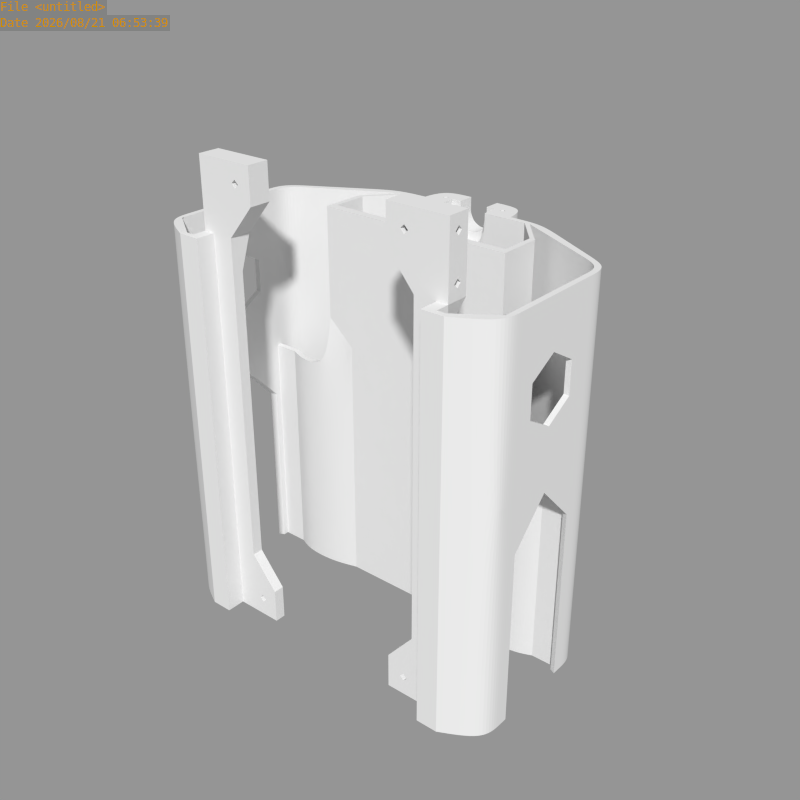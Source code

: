 # Source: S.001.01.blend  (saved by Blender 2.65.8; exported with 4.5.12 LTS)
import bpy
from mathutils import Matrix  # noqa: F401  (used for matrix-valued properties, if any)

bpy.ops.wm.read_factory_settings(use_empty=True)
scene = bpy.context.scene
scene.name = 'Scene'

# ---- collections
col_collection_1 = bpy.data.collections.new('Collection 1'); scene.collection.children.link(col_collection_1)

# ---- meshes
me_carcass = bpy.data.meshes.new('carcass')
me_carcass.from_pydata([(-67.0, 26.5, 127.0), (-67.0, 36.89, 121.0), (-67.0, 36.89, 109.0), (-67.0, 26.5, 103.0), (-67.0, 16.11, 109.0), (-67.0, 16.11, 121.0), (-65.0, 26.5, 127.0), (-65.0, 36.89, 121.0), (-65.0, 36.89, 109.0), (-65.0, 26.5, 103.0), (-65.0, 16.11, 109.0), (-65.0, 16.11, 121.0), (-67.0, 53.0, 15.0), (-67.0, 44.0, 15.0), (-67.0, 41.0, 15.0), (-57.8, 58.2, 15.0), (-65.0, 52.0, 15.0), (-65.0, 44.0, 15.0), (-65.0, 42.0, 15.0), (-27.0, 74.0, -3.346e-05), (-30.0, 74.0, -2.159e-05), (-27.0, 44.0, 15.0), (-27.0, 47.0, 15.0), (-62.0, 47.0, 15.0), (-60.0, 47.0, 15.0), (-62.0, 49.0, 15.0), (-60.0, 49.0, 15.0), (-56.0, 44.0, 15.0), (-56.0, 52.0, 15.0), (-56.0, 46.0, 15.0), (-56.0, 57.0, 15.0), (-30.0, 74.0, 15.0), (-27.0, 74.0, 15.0), (1.245e-05, 74.0, 15.0), (-9.0, 78.0, 140.5), (-5.5, 78.0, 145.0), (-8.8, 78.0, 138.7), (-8.3, 78.0, 137.1), (-7.5, 78.0, 135.5), (-6.4, 78.0, 134.1), (-5.0, 78.0, 133.0), (-3.4, 78.0, 132.2), (-1.8, 78.0, 131.7), (4.113e-05, 78.0, 131.5), (8.352e-06, 47.0, 15.0), (-24.5, 47.0, 15.0), (-24.5, 72.0, 15.0), (3.442e-05, 47.0, 95.0), (-25.0, 47.0, 95.0), (-25.0, 72.0, 95.0), (3.172e-05, 72.0, 95.0), (-13.0, 72.0, 95.0), (3.768e-05, 47.0, 105.0), (-35.0, 47.0, 105.0), (-25.0, 72.0, 145.0), (-35.0, 60.0, 105.0), (-13.0, 72.0, 145.0), (4.308e-05, 47.0, 145.0), (-35.0, 47.0, 145.0), (-35.0, 60.0, 145.0), (4.361e-05, 72.0, 131.5), (-1.8, 72.0, 131.7), (-3.4, 72.0, 132.2), (-5.0, 72.0, 133.0), (-6.4, 72.0, 134.1), (-7.5, 72.0, 135.5), (-8.3, 72.0, 137.1), (-8.8, 72.0, 138.7), (-9.0, 72.0, 140.5), (-9.0, 72.0, 145.0), (-67.0, 53.0, 85.0), (-67.0, 44.0, 85.0), (-67.0, 9.0, 85.0), (-67.0, 9.0, 25.0), (-67.0, 5.113e-05, 85.0), (-67.0, 1.513e-05, 25.0), (-67.0, 12.0, 65.0), (-67.0, 41.0, 65.0), (-67.0, 12.0, 25.0), (-67.0, 53.0, 145.0), (-67.0, 44.0, 145.0), (-67.0, 9.0, 145.0), (-67.0, 8.522e-05, 145.0), (-45.0, -7.0, 145.0), (-30.0, 74.0, 145.0), (-30.0, 74.0, 85.0), (2.763e-05, 74.0, 85.0), (-49.0, 8.0, 170.0), (-49.0, 9.768e-05, 170.0), (-49.0, 9.067e-05, 157.0), (-49.0, 8.0, 157.0), (-45.0, 4.0, 25.0), (-49.0, 8.0, 145.0), (-49.0, 8.347e-05, 145.0), (-45.0, 1.278e-05, 25.0), (-53.0, -7.0, 145.0), (-53.0, -7.0, 25.0), (-17.0, 74.0, 85.0), (-67.0, 26.5, 80.0), (-67.0, 26.5, 85.0), (4.799e-05, 84.0, 135.0), (4.227e-05, 78.0, 135.0), (-1.1, 78.0, 135.1), (-2.1, 78.0, 135.5), (-3.0, 78.0, 136.0), (-3.9, 78.0, 136.6), (-4.5, 78.0, 137.5), (-5.0, 78.0, 138.4), (-5.4, 78.0, 139.4), (-5.5, 78.0, 140.5), (-9.0, 78.0, 145.0), (-1.1, 84.0, 135.1), (-2.1, 84.0, 135.5), (-3.0, 84.0, 136.0), (-3.9, 84.0, 136.6), (-4.5, 84.0, 137.5), (-5.0, 84.0, 138.4), (-5.4, 84.0, 139.4), (-5.5, 84.0, 140.5), (-5.5, 84.0, 145.0), (-16.0, 84.0, 138.3), (-16.0, 84.0, 145.0), (4.492e-05, 84.0, 125.6), (-3.091, 84.0, 125.8), (-6.076, 84.0, 126.5), (-8.847, 84.0, 127.6), (-11.19, 84.0, 129.1), (-13.22, 84.0, 130.9), (-14.71, 84.0, 133.0), (-15.56, 84.0, 135.2), (-18.0, 74.0, 138.3), (-18.0, 74.0, 145.0), (3.795e-05, 74.0, 117.5), (-3.476, 74.0, 117.9), (-6.847, 74.0, 119.1), (-10.01, 74.0, 120.9), (-12.75, 74.0, 123.4), (-14.96, 74.0, 126.4), (-16.64, 74.0, 129.9), (-17.7, 74.0, 133.6), (-57.8, 58.2, 85.0), (-39.2, 68.8, 145.0), (-57.8, 58.2, 145.0), (-39.2, 68.8, 15.0), (-39.2, 68.8, 85.0), (-27.0, 9.498e-05, 170.0), (-27.0, 8.797e-05, 157.0), (-12.0, 76.6, 133.0), (-10.6, 78.0, 133.0), (-13.4, 78.0, 133.0), (-12.0, 79.4, 133.0), (-12.0, 76.6, 145.0), (-10.6, 78.0, 145.0), (-13.4, 78.0, 145.0), (-12.0, 79.4, 145.0), (-49.0, 2.6, 150.0), (-49.0, 4.0, 148.6), (-49.0, 4.0, 151.4), (-49.0, 5.4, 150.0), (-38.0, 5.4, 165.0), (-38.0, 4.0, 166.4), (-38.0, 4.0, 163.6), (-38.0, 2.6, 165.0), (-32.1, 9.233e-05, 163.0), (-33.5, 9.202e-05, 161.6), (-33.5, 9.338e-05, 164.4), (-34.9, 9.308e-05, 163.0), (-49.0, 6.0, 163.0), (-49.0, 6.0, 167.0), (-49.0, 2.0, 163.0), (-49.0, 2.0, 167.0), (-32.1, 7.0, 163.0), (-33.5, 7.0, 161.6), (-33.5, 7.0, 164.4), (-34.9, 7.0, 163.0), (-38.0, 2.6, 150.0), (-38.0, 4.0, 148.6), (-38.0, 4.0, 151.4), (-38.0, 5.4, 150.0), (-49.0, 5.4, 165.0), (-49.0, 4.0, 166.4), (-49.0, 4.0, 163.6), (-49.0, 2.6, 165.0), (-49.0, 2.0, 152.0), (-49.0, 2.0, 148.0), (-49.0, 6.0, 152.0), (-49.0, 6.0, 148.0), (-31.5, 9.106e-05, 161.0), (-35.5, 9.131e-05, 161.0), (-31.5, 9.218e-05, 165.0), (-35.5, 9.435e-05, 165.0), (-27.0, 8.0, 170.0), (-37.0, 8.0, 170.0), (-27.0, 8.0, 157.0), (-37.0, 8.0, 157.0), (-37.0, 8.0, 145.0), (-35.0, 8.848e-05, 157.0), (-37.0, 8.236e-05, 145.0), (-37.0, 4.0, 25.0), (-37.0, 1.227e-05, 25.0), (-49.0, -5.0, 25.0), (-65.0, 52.0, 85.0), (-65.0, 44.0, 85.0), (-65.0, 9.0, 85.0), (-65.0, 11.0, 25.0), (-65.0, 4.0, 145.0), (-65.0, 4.0, 25.0), (-65.0, 11.0, 65.0), (-65.0, 42.0, 65.0), (-65.0, 52.0, 145.0), (-65.0, 44.0, 145.0), (-65.0, 26.5, 81.0), (-65.0, 26.5, 85.0), (-45.0, 5.575e-06, 13.0), (-45.0, -1.431e-06, 2.229e-05), (-27.0, 5.384e-06, 13.0), (-27.0, -3.529e-06, 8.798e-06), (-32.1, 2.537e-06, 7.0), (-33.5, 3.241e-07, 5.6), (-33.5, 3.594e-06, 8.4), (-34.9, 1.38e-06, 7.0), (-32.1, 3.0, 7.0), (-33.5, 3.0, 5.6), (-33.5, 3.0, 8.4), (-34.9, 3.0, 7.0), (-31.5, 1.267e-06, 5.0), (-35.5, 1.522e-06, 5.0), (-31.5, 2.396e-06, 9.0), (-35.5, 2.65e-06, 9.0), (-29.75, 4.0, 3.0), (-36.75, 4.0, 3.0), (-29.75, 4.0, 11.0), (-36.75, 4.0, 11.0), (-27.0, 4.0, 13.0), (-36.0, 4.0, 13.0), (-27.0, 4.0, 9.577e-06), (-45.0, 4.0, 1.544e-05), (-67.0, 9.215e-07, 3.709e-05), (-67.0, 9.0, 3.121e-05), (-45.0, 4.0, 133.0), (-37.0, 4.0, 133.0), (-65.0, 9.0, 145.0), (-65.0, 9.0, 25.0), (-65.0, 7.0, 25.0), (-62.0, 9.0, 25.0), (-62.0, 7.0, 25.0), (-62.0, 7.0, 50.0), (-62.0, 9.0, 50.0), (-65.0, 7.0, 50.0), (-62.0, 4.0, 55.0), (-62.0, 9.0, 55.0), (-65.0, 4.0, 55.0), (-62.0, 4.0, 60.0), (-62.0, 9.0, 60.0), (-65.0, 9.0, 60.0), (-65.0, 4.0, 60.0), (-65.0, 4.0, 50.0), (4.432e-05, 44.0, 145.0), (-37.0, 44.0, 145.0), (-37.0, 60.0, 145.0), (-27.0, 72.0, 95.0), (3.096e-05, 44.0, 104.0), (-37.0, 44.0, 104.0), (-37.0, 60.0, 104.0), (2.803e-05, 44.0, 95.0), (-27.0, 44.0, 95.0), (9.592e-06, 44.0, 15.0), (-27.0, 72.0, 15.0), (5.65e-06, 72.0, 15.0), (-27.0, 72.0, 145.0), (-13.0, 72.0, 15.0), (-52.0, -5.0, 25.0), (-49.0, -5.0, 145.0), (-52.0, -5.0, 145.0), (-36.5, 67.0, 145.0), (-36.5, 67.0, 15.0), (-36.5, 67.0, 85.0), (-55.5, 57.0, 145.0), (-55.5, 57.0, 85.0), (-45.0, -7.0, 25.0), (-30.7, 4.0, 7.0), (-33.5, 4.0, 4.2), (-33.5, 4.0, 9.8), (-36.3, 4.0, 7.0), (-29.75, 8.0, 159.0), (-29.75, 8.0, 167.0), (-30.7, 8.0, 163.0), (-33.5, 8.0, 160.2), (-33.5, 8.0, 165.8), (-36.3, 8.0, 163.0), (-67.0, 53.0, 1.633e-06), (-67.0, 44.0, 7.51e-06), (-67.0, 41.0, 6.926e-06), (-57.8, 58.2, -7.981e-06), (-65.0, 52.0, 7.869e-07), (-65.0, 44.0, 6.859e-06), (-65.0, 42.0, 6.469e-06), (-24.5, 47.0, -1.321e-05), (-27.0, 44.0, -1.315e-05), (-27.0, 47.0, -1.257e-05), (-62.0, 47.0, 2.656e-05), (-60.0, 47.0, 2.584e-05), (-62.0, 49.0, 2.695e-05), (-60.0, 49.0, 2.623e-05), (-56.0, 44.0, 3.926e-06), (-56.0, 52.0, -2.146e-06), (-56.0, 46.0, -3.314e-06), (-56.0, 57.0, -8.802e-06), (7.565e-06, 74.0, -3.9e-05), (3.465e-06, 47.0, -2.137e-05), (-24.5, 72.0, -2.361e-05), (-39.2, 68.8, -1.961e-05), (4.705e-06, 44.0, -2.195e-05), (-27.0, 72.0, -2.296e-05), (8.392e-06, 72.0, -3.939e-05), (-13.0, 72.0, -3.515e-05), (-36.5, 67.0, -1.321e-05), (-45.0, -7.0, 2.856e-05), (-53.0, -7.0, 3.117e-05), (-65.0, 4.0, 2.959e-05), (-51.0, -1.0, 2.405e-05), (-49.0, -1.0, 2.34e-05), (-51.0, 1.0, 2.444e-05), (-49.0, 1.0, 2.379e-05), (-49.0, 1.359e-05, 25.0), (-67.0, 12.0, 3.18e-05), (-65.0, 11.0, 3.095e-05), (-65.0, 9.0, 3.056e-05), (-65.0, 7.0, 3.017e-05), (-62.0, 9.0, 2.958e-05), (-62.0, 7.0, 2.919e-05), (-51.0, -1.0, 10.0), (-49.0, -1.0, 10.0), (-51.0, 1.0, 10.0), (-49.0, 1.0, 10.0), (-27.0, 67.0, 15.0), (-27.0, 67.0, -2.393e-05), (-37.0, 41.0, -1.048e-05), (-49.4, 41.0, 1.191e-06), (-37.0, 43.0, -1.009e-05), (-49.4, 43.0, -6.049e-06), (-37.0, 41.0, 15.0), (-49.4, 41.0, 15.0), (-37.0, 43.0, 15.0), (-49.4, 43.0, 15.0), (-27.0, 47.0, 95.0), (-56.0, 44.0, 85.0), (-56.0, 46.0, 85.0), (-37.0, 41.0, 85.0), (-49.4, 41.0, 85.0), (-37.0, 43.0, 85.0), (-49.4, 43.0, 85.0), (-24.5, 54.0, 20.0), (-24.5, 65.0, 20.0), (-25.0, 54.0, 70.0), (-25.0, 65.0, 70.0), (-27.0, 54.0, 20.0), (-27.0, 65.0, 70.0), (-27.0, 65.0, 20.0), (-27.0, 54.0, 70.0), (-25.0, 59.5, 76.0), (-27.0, 59.5, 76.0), (-27.0, 63.0, 22.0), (-27.0, 56.0, 22.0), (-24.5, 63.0, 22.0), (-24.5, 56.0, 22.0), (-19.0, 63.0, 62.0), (-19.0, 56.0, 62.0), (-17.0, 63.0, 62.0), (-17.0, 56.0, 62.0), (-22.0, 63.0, 71.0), (-22.0, 56.0, 71.0), (-20.0, 63.0, 71.0), (-20.0, 56.0, 71.0), (-27.0, 63.0, 42.0), (-24.5, 63.0, 42.0), (-27.0, 56.0, 42.0), (-24.5, 56.0, 42.0), (-65.0, 46.0, 15.0), (-65.0, 46.0, 85.0), (-37.0, 46.0, 145.0), (-37.0, 46.0, 104.0), (-45.0, 8.322e-05, 145.0), (-18.0, 76.0, 138.3), (-18.0, 76.0, 145.0)], [], [(10, 9, 3, 4), (9, 8, 2, 3), (5, 0, 6, 11), (8, 7, 1, 2), (11, 10, 4, 5), (7, 6, 0, 1), (143, 31, 20, 311), (315, 314, 268, 270), (28, 30, 16), (19, 20, 31, 32), (44, 45, 48, 47), (48, 360, 354), (47, 48, 53, 52), (35, 109, 118, 119), (59, 58, 53, 55), (56, 54, 49, 51), (52, 53, 58, 57), (54, 59, 55, 49), (34, 68, 67, 36), (99, 71, 77, 98), (75, 74, 72, 73), (78, 73, 72, 76), (82, 81, 72, 74), (71, 2, 1, 80), (75, 96, 95, 82, 74), (72, 99, 98, 76), (80, 0, 81), (109, 34, 36, 108), (118, 109, 108, 117), (115, 106, 105, 114), (112, 103, 102, 111), (116, 107, 106, 115), (113, 104, 103, 112), (117, 108, 107, 116), (114, 105, 104, 113), (111, 102, 101, 100), (105, 39, 40, 104), (102, 42, 43, 101), (108, 36, 37, 107), (103, 41, 42, 102), (107, 37, 38, 106), (106, 38, 39, 105), (104, 40, 41, 103), (39, 64, 63, 40), (38, 65, 64, 39), (37, 66, 65, 38), (36, 67, 66, 37), (42, 61, 60, 43), (41, 62, 61, 42), (110, 69, 68, 34), (40, 63, 62, 41), (110, 34, 109, 35), (51, 49, 46, 270), (121, 119, 118, 120), (126, 114, 113, 125), (123, 111, 100, 122), (127, 115, 114, 126), (124, 112, 111, 123), (128, 116, 115, 127), (125, 113, 112, 124), (129, 117, 116, 128), (35, 119, 121, 110), (120, 118, 117, 129), (384, 383, 130, 131), (135, 125, 124, 134), (139, 129, 128, 138), (130, 139, 138, 137, 136, 135, 134, 133, 132, 86, 97), (79, 70, 71, 80), (140, 70, 79, 142), (165, 189, 190), (149, 147, 148, 150), (149, 150, 154, 153), (150, 148, 152, 154), (147, 149, 153, 151), (151, 152, 148, 147), (121, 153, 154), (131, 151, 153), (154, 110, 121), (152, 69, 110), (151, 69, 152), (151, 56, 69), (56, 151, 131), (110, 154, 152), (165, 190, 166), (179, 181, 161, 159), (180, 179, 159, 160), (162, 161, 181, 182), (182, 180, 160, 162), (160, 159, 161, 162), (163, 165, 173, 171), (171, 172, 164, 163), (165, 166, 174, 173), (166, 164, 172, 174), (177, 178, 176, 175), (155, 157, 177, 175), (175, 176, 156, 155), (157, 158, 178, 177), (158, 156, 176, 178), (158, 186, 156), (184, 155, 156), (155, 183, 157), (157, 185, 158), (158, 185, 186), (156, 186, 184), (183, 155, 184), (157, 183, 185), (179, 167, 181), (169, 182, 181), (182, 170, 180), (180, 168, 179), (179, 168, 167), (181, 167, 169), (170, 182, 169), (180, 170, 168), (90, 185, 183, 89), (92, 186, 185, 90), (89, 183, 184, 93), (186, 92, 93, 184), (167, 90, 89, 169), (90, 167, 168, 87), (87, 168, 170, 88), (88, 170, 169, 89), (166, 188, 164), (187, 163, 164), (163, 189, 165), (163, 187, 189), (187, 164, 188), (166, 190, 188), (88, 190, 189, 145), (190, 88, 89, 188), (146, 187, 188, 89, 196), (145, 189, 187, 146), (196, 197, 146), (192, 88, 145, 191), (212, 211, 208, 202), (72, 4, 3), (204, 207, 203, 254, 242), (202, 379, 201, 209, 210), (196, 89, 93, 382, 197), (239, 240, 198, 91), (191, 145, 146, 193), (219, 227, 228), (219, 228, 220), (217, 219, 223, 221), (221, 222, 218, 217), (219, 220, 224, 223), (220, 218, 222, 224), (220, 226, 218), (225, 217, 218), (217, 227, 219), (217, 225, 227), (225, 218, 226), (220, 228, 226), (223, 224, 283, 282), (280, 281, 222, 221), (221, 223, 282, 280), (224, 222, 281, 283), (213, 228, 227, 215), (228, 213, 214, 226), (91, 232, 230, 236), (215, 227, 225, 216), (231, 232, 234, 233), (235, 236, 230, 229), (235, 229, 231, 233), (233, 215, 216, 235), (213, 215, 199, 94), (98, 211, 207, 76), (211, 98, 77, 208), (92, 195, 240, 239), (240, 197, 199, 198), (215, 233, 198, 199), (233, 234, 198), (234, 91, 198), (253, 250, 247, 244, 242, 254), (249, 251, 248, 246), (245, 244, 247, 246), (248, 243, 245, 246), (246, 247, 250, 249), (249, 250, 253, 252), (256, 248, 251), (269, 260, 263, 259), (57, 58, 258, 257), (259, 380, 258, 58, 59), (257, 258, 262, 261), (261, 262, 265, 264), (95, 83, 272, 273), (69, 56, 51, 50, 60, 61, 62, 63, 64, 65, 66, 67, 68), (54, 269, 259, 59), (54, 131, 269), (56, 131, 54), (277, 142, 79, 209), (84, 269, 131), (144, 141, 84, 85), (273, 205, 82, 95), (204, 78, 76, 207), (271, 273, 272, 200), (207, 211, 212, 203), (252, 255, 251, 249), (254, 255, 252, 253), (255, 256, 251), (201, 278, 277, 209), (141, 274, 269, 84), (51, 270, 268, 50), (143, 144, 85, 31), (232, 91, 234), (280, 282, 231), (283, 232, 282), (283, 281, 230), (280, 229, 281), (229, 280, 231), (231, 282, 232), (232, 283, 230), (281, 229, 230), (286, 288, 285), (286, 284, 287), (284, 286, 285), (171, 286, 287, 172), (289, 174, 172, 287), (286, 171, 173, 288), (288, 173, 174, 289), (285, 191, 193, 284), (192, 87, 88), (194, 90, 87, 192), (195, 92, 90, 194), (193, 195, 194), (193, 146, 197, 195), (195, 197, 240), (284, 193, 194), (285, 288, 192), (192, 289, 194), (289, 192, 288), (289, 287, 194), (287, 284, 194), (191, 285, 192), (95, 96, 279, 83), (248, 256, 206, 243), (206, 256, 255, 205, 273, 271), (31, 85, 97, 32), (32, 97, 86, 33), (291, 295, 296, 292), (291, 294, 295), (305, 294, 307), (302, 294, 305, 303), (293, 294, 290), (290, 294, 291), (293, 290, 12, 15), (23, 24, 301, 300), (306, 305, 28, 29), (27, 17, 295, 304), (302, 303, 26, 25), (310, 315, 270, 46), (17, 18, 296, 295), (342, 27, 304, 338), (303, 301, 24, 26), (305, 307, 30, 28), (290, 291, 13, 12), (340, 306, 29, 344), (300, 302, 25, 23), (292, 296, 18, 14), (291, 292, 14, 13), (32, 33, 308, 19), (71, 13, 14, 77), (12, 13, 71, 70), (70, 140, 15, 12), (14, 18, 208, 77), (264, 265, 21, 266), (202, 208, 18, 17), (347, 29, 378, 379), (16, 30, 278, 201), (309, 297, 45, 44), (316, 336, 335, 275), (266, 21, 298, 312), (316, 311, 20, 313), (19, 310, 313, 20), (310, 19, 315), (315, 19, 308, 314), (309, 312, 298, 297), (307, 294, 293), (318, 317, 279, 96), (96, 75, 237, 318), (317, 318, 321), (320, 319, 322), (216, 225, 226, 214), (330, 329, 244, 245), (206, 91, 236, 319), (238, 237, 75, 73), (242, 244, 329, 327), (327, 326, 204, 242), (73, 78, 325, 238), (328, 330, 245, 243), (78, 204, 326, 325), (213, 94, 279, 317, 214), (214, 317, 321), (323, 322, 236), (236, 322, 319), (243, 206, 319, 328), (271, 206, 324, 200), (206, 91, 324), (319, 320, 318), (321, 318, 320), (323, 236, 214, 321), (330, 328, 327, 329), (327, 238, 325, 326), (238, 327, 328), (238, 328, 319, 237), (319, 318, 237), (320, 322, 333, 331), (331, 332, 321, 320), (322, 323, 334, 333), (323, 321, 332, 334), (235, 216, 214, 236), (22, 335, 336, 299), (275, 267, 335), (316, 313, 336), (21, 341, 337, 298), (341, 342, 338, 337), (298, 337, 339, 299), (337, 338, 340, 339), (299, 339, 343, 22), (339, 340, 344, 343), (344, 29, 347, 351), (338, 304, 306, 340), (350, 345, 22, 343), (265, 348, 341, 21), (276, 260, 269, 274), (260, 276, 275, 267), (299, 336, 313, 310, 297, 298), (46, 45, 297, 310), (55, 53, 48, 49), (260, 267, 358, 357), (84, 131, 130, 97, 85), (260, 345, 381, 263), (10, 203, 9), (355, 353, 46, 49), (353, 352, 45, 46), (352, 354, 48, 45), (359, 356, 22, 345), (345, 359, 361), (358, 267, 335), (364, 365, 352, 353), (360, 361, 359, 354), (353, 358, 357, 355), (352, 356, 359, 354), (355, 357, 361, 360), (360, 355, 49), (360, 49, 48), (260, 357, 361), (260, 361, 345), (365, 363, 356, 352), (353, 358, 362, 364), (375, 374, 366, 368), (358, 356, 363, 362), (335, 22, 356, 358), (368, 366, 370, 372), (374, 376, 367, 366), (375, 377, 365, 364), (377, 376, 363, 365), (372, 370, 371, 373), (366, 367, 371, 370), (372, 373, 369, 368), (373, 371, 367, 369), (364, 362, 374, 375), (362, 363, 376, 374), (368, 369, 377, 375), (369, 367, 376, 377), (382, 94, 199, 197), (5, 81, 0), (81, 5, 4, 72), (203, 212, 202, 9), (9, 202, 8), (279, 94, 382, 83), (71, 3, 2), (8, 202, 210, 7), (83, 382, 93, 272), (80, 1, 0), (7, 210, 6), (99, 72, 3, 71), (16, 201, 379, 378), (304, 305, 306), (350, 381, 345), (263, 381, 380, 259), (275, 30, 307, 316), (15, 143, 311, 293), (293, 311, 316, 307), (349, 346, 27, 342), (202, 346, 27, 17), (23, 378, 29, 24), (28, 26, 24, 29), (16, 25, 26, 28), (378, 23, 25, 16), (346, 347, 379, 202), (349, 351, 347, 346), (262, 348, 265), (380, 381, 262, 258), (351, 350, 343, 344), (342, 341, 348, 349), (381, 350, 348, 262), (349, 348, 350, 351), (276, 278, 30, 275), (278, 276, 274, 277), (141, 142, 277, 274), (144, 140, 142, 141), (143, 15, 140, 144), (79, 80, 210, 209), (241, 205, 255, 254, 203), (239, 93, 92), (93, 239, 91, 324), (200, 272, 93, 324), (205, 241, 81, 82), (80, 81, 241, 210), (241, 11, 6), (11, 241, 203, 10), (6, 210, 241), (294, 302, 300, 295), (303, 305, 304, 301), (295, 300, 301, 304), (137, 127, 126, 136), (383, 120, 129, 139), (383, 139, 130), (131, 153, 121, 384), (384, 121, 120, 383), (136, 126, 125, 135), (134, 124, 123, 133), (133, 123, 122, 132), (138, 128, 127, 137)])
_k = {(0, 1): 1.0, (1, 2): 1.0, (2, 3): 1.0, (3, 4): 1.0, (4, 5): 1.0, (0, 5): 1.0, (6, 7): 1.0, (7, 8): 1.0, (8, 9): 1.0, (9, 10): 1.0, (10, 11): 1.0, (6, 11): 1.0, (3, 9): 1.0, (4, 10): 1.0, (2, 8): 1.0, (0, 6): 1.0, (5, 11): 1.0, (1, 7): 1.0, (12, 13): 1.0, (13, 14): 1.0, (12, 15): 1.0, (347, 379): 1.0, (17, 18): 1.0, (28, 30): 1.0, (14, 18): 1.0, (314, 315): 1.0, (23, 24): 1.0, (25, 26): 1.0, (24, 26): 1.0, (23, 25): 1.0, (17, 27): 1.0, (28, 29): 1.0, (16, 30): 1.0, (19, 308): 1.0, (32, 33): 1.0, (118, 119): 1.0, (36, 37): 1.0, (37, 38): 1.0, (38, 39): 1.0, (39, 40): 1.0, (46, 49): 1.0, (47, 48): 1.0, (268, 270): 1.0, (44, 47): 1.0, (44, 45): 1.0, (45, 48): 1.0, (49, 51): 1.0, (48, 53): 1.0, (47, 52): 1.0, (40, 41): 1.0, (45, 46): 1.0, (54, 56): 1.0, (57, 58): 1.0, (54, 59): 1.0, (58, 59): 1.0, (41, 42): 1.0, (51, 56): 1.0, (53, 58): 1.0, (55, 59): 1.0, (49, 54): 1.0, (52, 57): 1.0, (42, 43): 1.0, (60, 61): 1.0, (61, 62): 1.0, (62, 63): 1.0, (63, 64): 1.0, (64, 65): 1.0, (65, 66): 1.0, (66, 67): 1.0, (67, 68): 1.0, (35, 109): 1.0, (71, 77): 1.0, (72, 74): 1.0, (73, 75): 1.0, (73, 78): 1.0, (77, 98): 1.0, (70, 71): 1.0, (71, 99): 1.0, (72, 76): 1.0, (76, 78): 1.0, (72, 73): 1.0, (81, 82): 1.0, (79, 80): 1.0, (72, 81): 1.0, (71, 80): 1.0, (80, 81): 1.0, (82, 95): 1.0, (75, 96): 1.0, (87, 90): 1.0, (88, 89): 1.0, (87, 88): 1.0, (90, 92): 1.0, (89, 93): 1.0, (89, 90): 1.0, (92, 93): 1.0, (91, 239): 1.0, (83, 95): 1.0, (95, 96): 1.0, (86, 97): 1.0, (76, 98): 1.0, (72, 99): 1.0, (98, 99): 1.0, (117, 118): 1.0, (116, 117): 1.0, (115, 116): 1.0, (114, 115): 1.0, (113, 114): 1.0, (112, 113): 1.0, (111, 112): 1.0, (100, 111): 1.0, (69, 110): 1.0, (101, 102): 1.0, (102, 103): 1.0, (103, 104): 1.0, (104, 105): 1.0, (105, 106): 1.0, (106, 107): 1.0, (107, 108): 1.0, (108, 109): 1.0, (34, 110): 1.0, (35, 119): 1.0, (68, 69): 1.0, (34, 36): 1.0, (35, 110): 1.0, (56, 69): 1.0, (119, 121): 1.0, (130, 131): 1.0, (138, 139): 1.0, (137, 138): 1.0, (136, 137): 1.0, (135, 136): 1.0, (134, 135): 1.0, (133, 134): 1.0, (132, 133): 1.0, (130, 139): 1.0, (151, 152): 1.0, (85, 144): 1.0, (79, 142): 1.0, (84, 141): 1.0, (70, 140): 1.0, (145, 146): 1.0, (89, 196): 1.0, (88, 145): 1.0, (147, 148): 1.0, (149, 150): 1.0, (148, 150): 1.0, (147, 149): 1.0, (153, 154): 1.0, (152, 154): 1.0, (151, 153): 1.0, (56, 131): 1.0, (260, 263): 1.0, (155, 156): 1.0, (157, 158): 1.0, (156, 158): 1.0, (155, 157): 1.0, (163, 164): 1.0, (165, 166): 1.0, (164, 166): 1.0, (163, 165): 1.0, (168, 170): 1.0, (167, 169): 1.0, (167, 168): 1.0, (169, 170): 1.0, (159, 179): 1.0, (161, 181): 1.0, (162, 182): 1.0, (160, 180): 1.0, (171, 172): 1.0, (173, 174): 1.0, (172, 174): 1.0, (171, 173): 1.0, (165, 173): 1.0, (163, 171): 1.0, (164, 172): 1.0, (166, 174): 1.0, (175, 176): 1.0, (177, 178): 1.0, (176, 178): 1.0, (175, 177): 1.0, (157, 177): 1.0, (155, 175): 1.0, (156, 176): 1.0, (158, 178): 1.0, (160, 162): 1.0, (159, 161): 1.0, (159, 160): 1.0, (161, 162): 1.0, (180, 182): 1.0, (179, 181): 1.0, (179, 180): 1.0, (181, 182): 1.0, (183, 184): 1.0, (185, 186): 1.0, (184, 186): 1.0, (183, 185): 1.0, (187, 188): 1.0, (189, 190): 1.0, (188, 190): 1.0, (187, 189): 1.0, (191, 192): 1.0, (193, 194): 1.0, (191, 193): 1.0, (145, 191): 1.0, (146, 196): 1.0, (146, 197): 1.0, (196, 197): 1.0, (94, 199): 1.0, (91, 198): 1.0, (202, 208): 1.0, (206, 243): 1.0, (208, 211): 1.0, (29, 378): 1.0, (202, 212): 1.0, (203, 207): 1.0, (205, 255): 1.0, (203, 254): 1.0, (202, 210): 1.0, (207, 211): 1.0, (203, 212): 1.0, (211, 212): 1.0, (92, 195): 1.0, (93, 382): 1.0, (198, 240): 1.0, (197, 199): 1.0, (146, 193): 1.0, (213, 214): 1.0, (215, 216): 1.0, (213, 215): 1.0, (217, 218): 1.0, (219, 220): 1.0, (218, 220): 1.0, (217, 219): 1.0, (221, 222): 1.0, (223, 224): 1.0, (222, 224): 1.0, (221, 223): 1.0, (219, 223): 1.0, (217, 221): 1.0, (218, 222): 1.0, (220, 224): 1.0, (225, 226): 1.0, (227, 228): 1.0, (226, 228): 1.0, (225, 227): 1.0, (229, 230): 1.0, (231, 232): 1.0, (230, 232): 1.0, (229, 231): 1.0, (221, 280): 1.0, (223, 282): 1.0, (224, 283): 1.0, (222, 281): 1.0, (280, 282): 1.0, (281, 283): 1.0, (282, 283): 1.0, (280, 281): 1.0, (233, 234): 1.0, (232, 234): 1.0, (231, 233): 1.0, (235, 236): 1.0, (230, 236): 1.0, (229, 235): 1.0, (233, 235): 1.0, (215, 233): 1.0, (91, 236): 1.0, (216, 235): 1.0, (199, 215): 1.0, (94, 213): 1.0, (76, 207): 1.0, (98, 211): 1.0, (77, 208): 1.0, (92, 239): 1.0, (195, 240): 1.0, (239, 240): 1.0, (197, 240): 1.0, (198, 199): 1.0, (91, 234): 1.0, (198, 233): 1.0, (198, 234): 1.0, (204, 242): 1.0, (243, 248): 1.0, (242, 254): 1.0, (244, 245): 1.0, (245, 246): 1.0, (244, 247): 1.0, (242, 244): 1.0, (243, 245): 1.0, (253, 254): 1.0, (246, 247): 1.0, (246, 248): 1.0, (246, 249): 1.0, (247, 250): 1.0, (248, 251): 1.0, (249, 250): 1.0, (249, 251): 1.0, (249, 252): 1.0, (250, 253): 1.0, (252, 253): 1.0, (255, 256): 1.0, (257, 258): 1.0, (58, 258): 1.0, (57, 257): 1.0, (59, 259): 1.0, (258, 380): 1.0, (259, 269): 1.0, (260, 269): 1.0, (258, 262): 1.0, (257, 261): 1.0, (259, 263): 1.0, (264, 265): 1.0, (262, 265): 1.0, (261, 264): 1.0, (264, 266): 1.0, (83, 272): 1.0, (50, 51): 1.0, (54, 269): 1.0, (84, 131): 1.0, (269, 274): 1.0, (85, 97): 1.0, (95, 273): 1.0, (272, 273): 1.0, (204, 207): 1.0, (271, 273): 1.0, (205, 273): 1.0, (78, 204): 1.0, (200, 271): 1.0, (200, 272): 1.0, (205, 241): 1.0, (254, 255): 1.0, (251, 255): 1.0, (252, 255): 1.0, (209, 277): 1.0, (83, 279): 1.0, (94, 279): 1.0, (31, 143): 1.0, (238, 325): 1.0, (91, 232): 1.0, (237, 238): 1.0, (231, 282): 1.0, (231, 280): 1.0, (232, 282): 1.0, (232, 283): 1.0, (230, 281): 1.0, (230, 283): 1.0, (229, 281): 1.0, (229, 280): 1.0, (284, 285): 1.0, (286, 288): 1.0, (287, 289): 1.0, (288, 289): 1.0, (286, 287): 1.0, (285, 288): 1.0, (285, 286): 1.0, (191, 285): 1.0, (193, 284): 1.0, (284, 287): 1.0, (284, 286): 1.0, (171, 286): 1.0, (172, 287): 1.0, (174, 289): 1.0, (173, 288): 1.0, (192, 194): 1.0, (87, 192): 1.0, (194, 195): 1.0, (195, 197): 1.0, (193, 195): 1.0, (192, 289): 1.0, (192, 288): 1.0, (192, 285): 1.0, (194, 284): 1.0, (194, 287): 1.0, (194, 289): 1.0, (46, 270): 1.0, (96, 279): 1.0, (267, 275): 1.0, (206, 256): 1.0, (206, 271): 1.0, (31, 32): 1.0, (290, 291): 1.0, (291, 292): 1.0, (290, 293): 1.0, (295, 296): 1.0, (305, 307): 1.0, (292, 296): 1.0, (298, 299): 1.0, (310, 313): 1.0, (300, 301): 1.0, (302, 303): 1.0, (301, 303): 1.0, (300, 302): 1.0, (295, 304): 1.0, (305, 306): 1.0, (306, 340): 1.0, (22, 299): 1.0, (30, 307): 1.0, (28, 305): 1.0, (29, 306): 1.0, (17, 295): 1.0, (27, 304): 1.0, (18, 296): 1.0, (13, 291): 1.0, (29, 344): 1.0, (21, 298): 1.0, (14, 292): 1.0, (20, 311): 1.0, (310, 315): 1.0, (19, 20): 1.0, (44, 309): 1.0, (46, 310): 1.0, (297, 310): 1.0, (275, 316): 1.0, (266, 312): 1.0, (297, 309): 1.0, (13, 71): 1.0, (14, 77): 1.0, (18, 208): 1.0, (21, 266): 1.0, (21, 265): 1.0, (267, 335): 1.0, (17, 202): 1.0, (298, 312): 1.0, (313, 336): 1.0, (45, 297): 1.0, (297, 298): 1.0, (309, 312): 1.0, (96, 318): 1.0, (317, 318): 1.0, (320, 321): 1.0, (322, 323): 1.0, (321, 323): 1.0, (320, 322): 1.0, (237, 318): 1.0, (91, 324): 1.0, (200, 324): 1.0, (214, 216): 1.0, (326, 327): 1.0, (329, 330): 1.0, (327, 329): 1.0, (328, 330): 1.0, (325, 326): 1.0, (244, 329): 1.0, (245, 330): 1.0, (243, 328): 1.0, (73, 238): 1.0, (242, 327): 1.0, (204, 326): 1.0, (78, 325): 1.0, (319, 328): 1.0, (214, 317): 1.0, (236, 319): 1.0, (279, 317): 1.0, (206, 319): 1.0, (206, 324): 1.0, (91, 206): 1.0, (318, 319): 1.0, (331, 332): 1.0, (333, 334): 1.0, (332, 334): 1.0, (331, 333): 1.0, (22, 335): 1.0, (299, 336): 1.0, (335, 336): 1.0, (275, 335): 1.0, (316, 336): 1.0, (298, 337): 1.0, (337, 338): 1.0, (299, 339): 1.0, (339, 340): 1.0, (21, 341): 1.0, (341, 342): 1.0, (22, 343): 1.0, (343, 344): 1.0, (346, 349): 1.0, (347, 351): 1.0, (29, 347): 1.0, (304, 306): 1.0, (22, 345): 1.0, (350, 381): 1.0, (260, 267): 1.0, (260, 345): 1.0, (48, 49): 1.0, (345, 381): 1.0, (353, 355): 1.0, (352, 354): 1.0, (352, 353): 1.0, (354, 360): 1.0, (48, 354): 1.0, (49, 355): 1.0, (46, 353): 1.0, (45, 352): 1.0, (356, 359): 1.0, (357, 358): 1.0, (359, 361): 1.0, (267, 358): 1.0, (22, 356): 1.0, (356, 358): 1.0, (335, 358): 1.0, (355, 357): 1.0, (354, 359): 1.0, (353, 358): 1.0, (352, 356): 1.0, (355, 360): 1.0, (357, 361): 1.0, (360, 361): 1.0, (352, 365): 1.0, (353, 364): 1.0, (358, 362): 1.0, (356, 363): 1.0, (363, 365): 1.0, (362, 364): 1.0, (362, 363): 1.0, (364, 365): 1.0, (366, 374): 1.0, (364, 375): 1.0, (367, 376): 1.0, (365, 377): 1.0, (371, 373): 1.0, (370, 372): 1.0, (370, 371): 1.0, (372, 373): 1.0, (366, 370): 1.0, (368, 372): 1.0, (367, 371): 1.0, (369, 373): 1.0, (362, 374): 1.0, (368, 375): 1.0, (363, 376): 1.0, (369, 377): 1.0, (94, 382): 1.0, (83, 382): 1.0, (16, 378): 1.0, (201, 379): 1.0, (209, 210): 1.0, (378, 379): 1.0, (304, 338): 1.0, (202, 346): 1.0, (27, 342): 1.0, (262, 348): 1.0, (259, 380): 1.0, (263, 381): 1.0, (380, 381): 1.0, (307, 316): 1.0, (15, 143): 1.0, (293, 311): 1.0, (27, 346): 1.0, (202, 379): 1.0, (262, 381): 1.0, (348, 349): 1.0, (350, 351): 1.0, (274, 277): 1.0, (141, 142): 1.0, (140, 144): 1.0, (197, 382): 1.0, (203, 241): 1.0, (93, 272): 1.0, (93, 239): 1.0, (93, 324): 1.0, (210, 241): 1.0, (131, 384): 1.0, (121, 384): 1.0}
me_carcass.attributes.new('crease_edge', 'FLOAT', 'EDGE').data.foreach_set('value', [_k.get((min(e.vertices), max(e.vertices)), 0.0) for e in me_carcass.edges])
me_carcass.use_remesh_preserve_volume = False
me_carcass.use_remesh_preserve_attributes = False
me_carcass.use_mirror_vertex_groups = False
me_carcass.update()

# ---- objects
ob_s_001_01 = bpy.data.objects.new('S.001.01', me_carcass)

# ---- transforms, parenting, visibility, modifiers, constraints
ob_s_001_01.location = (0.0, 0.0, 0.0)
ob_s_001_01.lineart.crease_threshold = 0.0
_m = ob_s_001_01.modifiers.new('Mirror', 'MIRROR')
_m = ob_s_001_01.modifiers.new('Subsurf', 'SUBSURF')
_m.uv_smooth = 'PRESERVE_CORNERS'
_m.levels = 3
_m.render_levels = 3
_m.show_only_control_edges = False

# ---- collection membership
col_collection_1.objects.link(ob_s_001_01)

# ---- scene / render settings (as saved in the file)
scene.frame_start = 1; scene.frame_end = 250; scene.frame_set(0)
scene.render.engine = 'CYCLES'
scene.render.image_settings.color_mode = 'RGB'
scene.render.image_settings.compression = 90
scene.render.resolution_x = 640
scene.render.resolution_y = 640
scene.render.dither_intensity = 0.0
scene.render.use_border = True
scene.render.bake_margin = 2
scene.render.bake_bias = 0.0
scene.render.use_stamp_time = False
scene.render.use_stamp_frame = False
scene.render.use_stamp_camera = False
scene.render.use_stamp_scene = False
scene.render.use_stamp_render_time = False
scene.render.use_stamp = True
scene.render.stamp_foreground = (0.8, 0.5517, 0.0, 1.0)
scene.cycles.use_denoising = False
scene.cycles.samples = 350
scene.cycles.sampling_pattern = 'TABULATED_SOBOL'
scene.cycles.light_sampling_threshold = 0.0
scene.cycles.use_adaptive_sampling = False
scene.cycles.use_light_tree = False
scene.cycles.blur_glossy = 0.0
scene.cycles.volume_bounces = 1
scene.cycles.pixel_filter_type = 'GAUSSIAN'
scene.cycles.sample_clamp_indirect = 0.0
scene.view_settings.view_transform = 'Standard'
bpy.context.view_layer.update()

# ---- added for rendering (the .blend has no active camera and no usable light): camera, sun + grey world if the file has none
cam_auto = bpy.data.cameras.new('AutoCamera')
cam_auto.lens = 50.0
cam_auto.sensor_width = 36.0
cam_auto.clip_end = 3812.8
ob_auto_camera = bpy.data.objects.new('AutoCamera', cam_auto)
scene.collection.objects.link(ob_auto_camera)
ob_auto_camera.location = (217.255, -222.205, 258.804)
ob_auto_camera.rotation_euler = (1.09748, -7.21219e-08, 0.694738)
scene.camera = ob_auto_camera
light_auto_sun = bpy.data.lights.new('AutoSun', 'SUN')
light_auto_sun.energy = 3.0
light_auto_sun.angle = 0.0523599
ob_auto_sun = bpy.data.objects.new('AutoSun', light_auto_sun)
scene.collection.objects.link(ob_auto_sun)
ob_auto_sun.rotation_euler = (0.872665, 0.174533, 0.523599)
if scene.world is None:
    world_auto = bpy.data.worlds.new('AutoWorld')
    world_auto.color = (0.3, 0.3, 0.3)
    scene.world = world_auto
bpy.context.view_layer.update()
